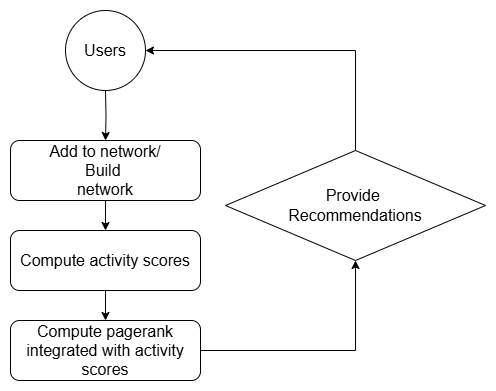

The diagram above was exported from draw.io. Its source (the exported page's mxGraphModel, read from the mxfile embedded in the PNG):
<mxGraphModel dx="946" dy="644" grid="1" gridSize="10" guides="1" tooltips="1" connect="1" arrows="1" fold="1" page="1" pageScale="1" pageWidth="827" pageHeight="1169" math="0" shadow="0">
  <root>
    <mxCell id="0" />
    <mxCell id="1" parent="0" />
    <mxCell id="YBL1CYbJKdlLU7fEDy9L-3" value="" style="edgeStyle=orthogonalEdgeStyle;rounded=0;orthogonalLoop=1;jettySize=auto;html=1;fontSize=16;" edge="1" parent="1" target="YBL1CYbJKdlLU7fEDy9L-2">
      <mxGeometry relative="1" as="geometry">
        <mxPoint x="360" y="240" as="sourcePoint" />
      </mxGeometry>
    </mxCell>
    <mxCell id="YBL1CYbJKdlLU7fEDy9L-5" value="" style="edgeStyle=orthogonalEdgeStyle;rounded=0;orthogonalLoop=1;jettySize=auto;html=1;fontSize=16;" edge="1" parent="1" source="YBL1CYbJKdlLU7fEDy9L-2" target="YBL1CYbJKdlLU7fEDy9L-4">
      <mxGeometry relative="1" as="geometry" />
    </mxCell>
    <mxCell id="YBL1CYbJKdlLU7fEDy9L-2" value="Add to network/&lt;div&gt;Build&amp;nbsp;&lt;div&gt;network&lt;/div&gt;&lt;/div&gt;" style="rounded=1;whiteSpace=wrap;html=1;fontSize=16;" vertex="1" parent="1">
      <mxGeometry x="265" y="290" width="190" height="60" as="geometry" />
    </mxCell>
    <mxCell id="YBL1CYbJKdlLU7fEDy9L-7" value="" style="edgeStyle=orthogonalEdgeStyle;rounded=0;orthogonalLoop=1;jettySize=auto;html=1;fontSize=16;" edge="1" parent="1" source="YBL1CYbJKdlLU7fEDy9L-4" target="YBL1CYbJKdlLU7fEDy9L-6">
      <mxGeometry relative="1" as="geometry" />
    </mxCell>
    <mxCell id="YBL1CYbJKdlLU7fEDy9L-4" value="Compute activity scores" style="rounded=1;whiteSpace=wrap;html=1;fontSize=16;" vertex="1" parent="1">
      <mxGeometry x="265" y="380" width="190" height="60" as="geometry" />
    </mxCell>
    <mxCell id="YBL1CYbJKdlLU7fEDy9L-13" style="edgeStyle=orthogonalEdgeStyle;rounded=0;orthogonalLoop=1;jettySize=auto;html=1;exitX=1;exitY=0.5;exitDx=0;exitDy=0;entryX=0.5;entryY=1;entryDx=0;entryDy=0;fontSize=16;" edge="1" parent="1" source="YBL1CYbJKdlLU7fEDy9L-6" target="YBL1CYbJKdlLU7fEDy9L-12">
      <mxGeometry relative="1" as="geometry" />
    </mxCell>
    <mxCell id="YBL1CYbJKdlLU7fEDy9L-6" value="Compute pagerank integrated with activity scores" style="rounded=1;whiteSpace=wrap;html=1;fontSize=16;" vertex="1" parent="1">
      <mxGeometry x="265" y="470" width="190" height="60" as="geometry" />
    </mxCell>
    <mxCell id="YBL1CYbJKdlLU7fEDy9L-8" value="Users" style="ellipse;whiteSpace=wrap;html=1;aspect=fixed;fontSize=16;" vertex="1" parent="1">
      <mxGeometry x="320" y="160" width="80" height="80" as="geometry" />
    </mxCell>
    <mxCell id="YBL1CYbJKdlLU7fEDy9L-14" style="edgeStyle=orthogonalEdgeStyle;rounded=0;orthogonalLoop=1;jettySize=auto;html=1;exitX=0.5;exitY=0;exitDx=0;exitDy=0;entryX=1;entryY=0.5;entryDx=0;entryDy=0;fontSize=16;" edge="1" parent="1" source="YBL1CYbJKdlLU7fEDy9L-12" target="YBL1CYbJKdlLU7fEDy9L-8">
      <mxGeometry relative="1" as="geometry" />
    </mxCell>
    <mxCell id="YBL1CYbJKdlLU7fEDy9L-12" value="Provide&amp;nbsp;&lt;div&gt;Recommendations&lt;/div&gt;" style="rhombus;whiteSpace=wrap;html=1;fontSize=16;" vertex="1" parent="1">
      <mxGeometry x="480" y="300" width="260" height="110" as="geometry" />
    </mxCell>
  </root>
</mxGraphModel>